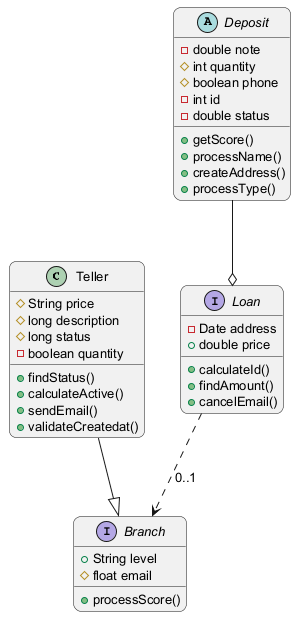

The diagram above was rendered by PlantUML. Its source (embedded in the PNG):
@startuml
skinparam backgroundColor #FFFFFF
skinparam roundCorner 15
skinparam defaultFontSize 13
class Teller {
  #String price
  #long description
  #long status
  -boolean quantity
  +findStatus()
  +calculateActive()
  +sendEmail()
  +validateCreatedat()
}
abstract class Deposit {
  -double note
  #int quantity
  #boolean phone
  -int id
  -double status
  +getScore()
  +processName()
  +createAddress()
  +processType()
}
interface Loan {
  -Date address
  +double price
  +calculateId()
  +findAmount()
  +cancelEmail()
}
interface Branch {
  +String level
  #float email
  +processScore()
}
Loan ..> Branch : "0..1"
Deposit --o Loan
Teller --|> Branch
@enduml